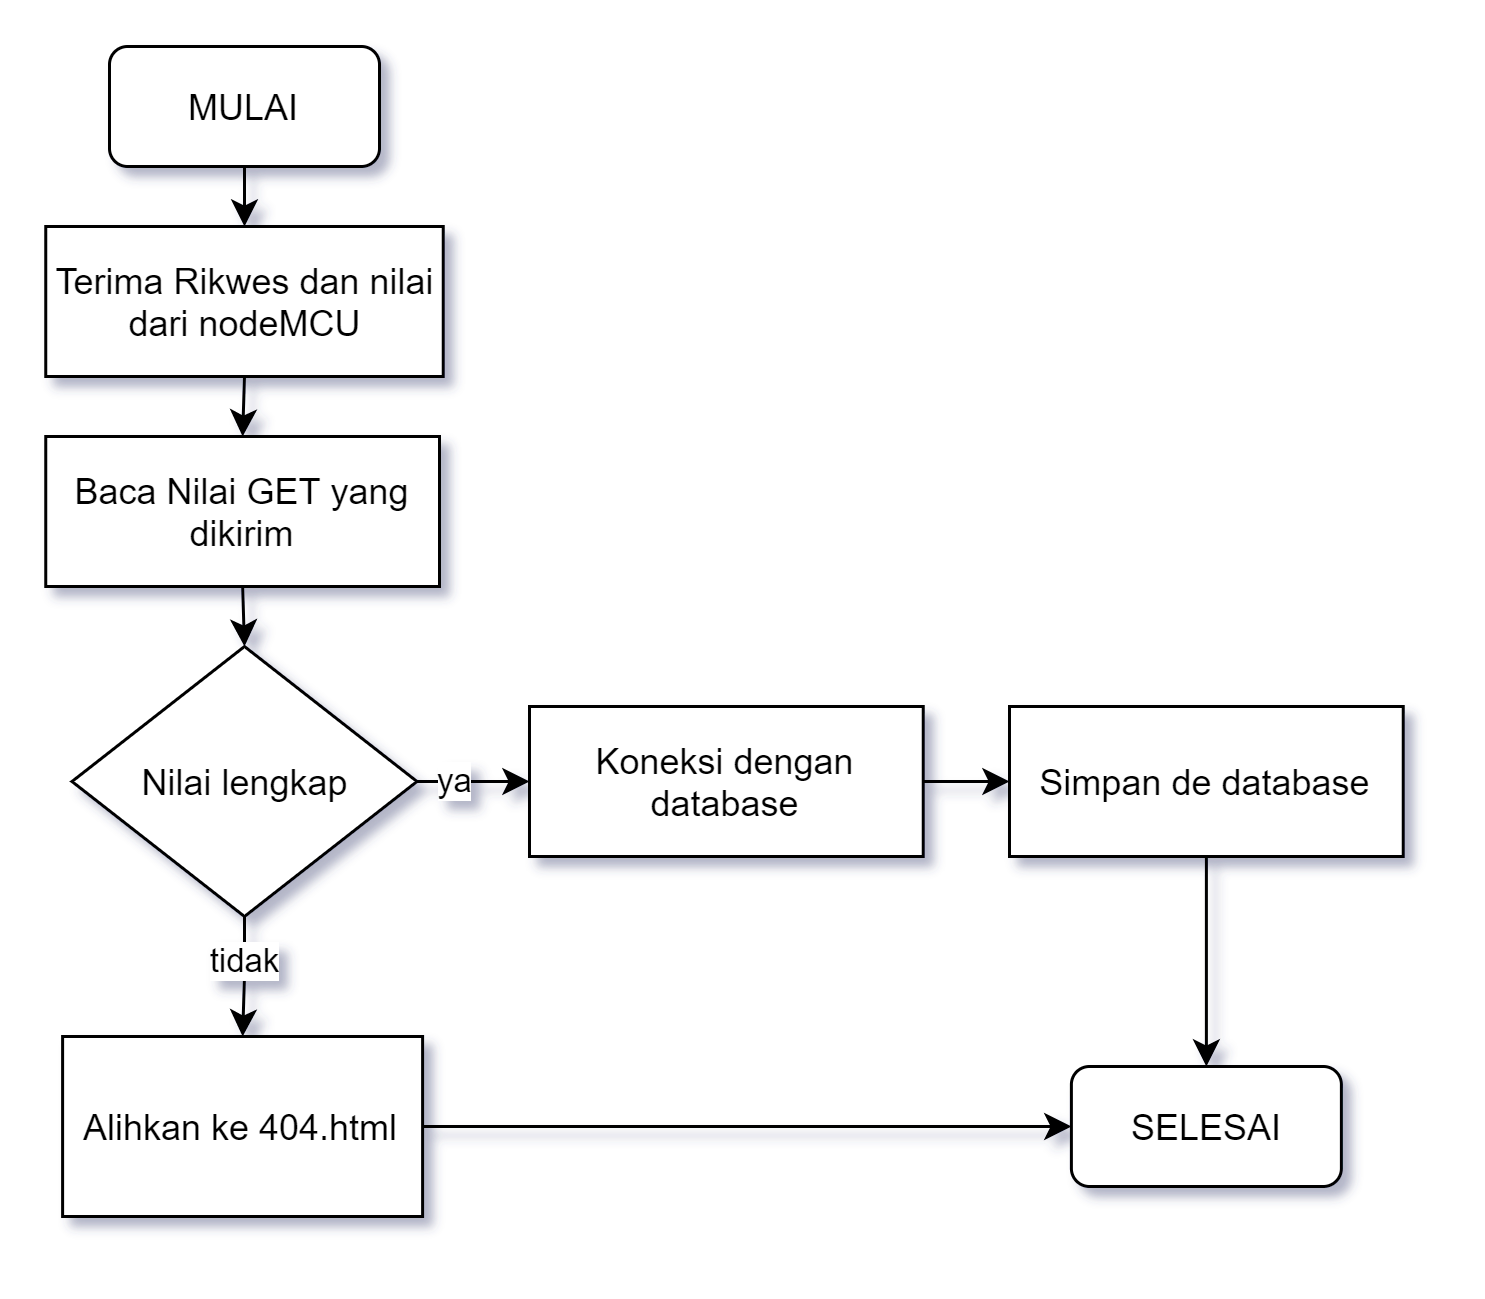

The diagram above was exported from draw.io. Its source (the exported page's mxGraphModel, read from the mxfile embedded in the PNG):
<mxGraphModel dx="865" dy="514" grid="1" gridSize="10" guides="1" tooltips="1" connect="1" arrows="1" fold="1" page="1" pageScale="1" pageWidth="827" pageHeight="1169" math="0" shadow="0">
  <root>
    <mxCell id="WIyWlLk6GJQsqaUBKTNV-0" />
    <mxCell id="WIyWlLk6GJQsqaUBKTNV-1" parent="WIyWlLk6GJQsqaUBKTNV-0" />
    <mxCell id="T_7KeVCUigmliua6lzYr-5" style="edgeStyle=orthogonalEdgeStyle;rounded=0;orthogonalLoop=1;jettySize=auto;html=1;exitX=0.5;exitY=1;exitDx=0;exitDy=0;entryX=0.5;entryY=0;entryDx=0;entryDy=0;" edge="1" parent="WIyWlLk6GJQsqaUBKTNV-1" source="WIyWlLk6GJQsqaUBKTNV-3" target="fHduDgS11ImfjsIX3Lfp-0">
      <mxGeometry relative="1" as="geometry" />
    </mxCell>
    <mxCell id="WIyWlLk6GJQsqaUBKTNV-3" value="MULAI" style="rounded=1;whiteSpace=wrap;html=1;fontSize=12;glass=0;strokeWidth=1;shadow=0;" parent="WIyWlLk6GJQsqaUBKTNV-1" vertex="1">
      <mxGeometry x="160" y="80" width="90" height="40" as="geometry" />
    </mxCell>
    <mxCell id="T_7KeVCUigmliua6lzYr-6" style="edgeStyle=orthogonalEdgeStyle;rounded=0;orthogonalLoop=1;jettySize=auto;html=1;exitX=0.5;exitY=1;exitDx=0;exitDy=0;entryX=0.5;entryY=0;entryDx=0;entryDy=0;" edge="1" parent="WIyWlLk6GJQsqaUBKTNV-1" source="fHduDgS11ImfjsIX3Lfp-0" target="T_7KeVCUigmliua6lzYr-2">
      <mxGeometry relative="1" as="geometry" />
    </mxCell>
    <mxCell id="fHduDgS11ImfjsIX3Lfp-0" value="Terima Rikwes dan nilai dari nodeMCU" style="rounded=0;whiteSpace=wrap;html=1;" parent="WIyWlLk6GJQsqaUBKTNV-1" vertex="1">
      <mxGeometry x="138.75" y="140" width="132.5" height="50" as="geometry" />
    </mxCell>
    <mxCell id="T_7KeVCUigmliua6lzYr-9" style="edgeStyle=orthogonalEdgeStyle;rounded=0;orthogonalLoop=1;jettySize=auto;html=1;exitX=1;exitY=0.5;exitDx=0;exitDy=0;entryX=0;entryY=0.5;entryDx=0;entryDy=0;" edge="1" parent="WIyWlLk6GJQsqaUBKTNV-1" source="T_7KeVCUigmliua6lzYr-1" target="T_7KeVCUigmliua6lzYr-4">
      <mxGeometry relative="1" as="geometry" />
    </mxCell>
    <mxCell id="T_7KeVCUigmliua6lzYr-1" value="Koneksi dengan database" style="rounded=0;whiteSpace=wrap;html=1;" vertex="1" parent="WIyWlLk6GJQsqaUBKTNV-1">
      <mxGeometry x="300" y="300" width="131.25" height="50" as="geometry" />
    </mxCell>
    <mxCell id="T_7KeVCUigmliua6lzYr-7" style="edgeStyle=orthogonalEdgeStyle;rounded=0;orthogonalLoop=1;jettySize=auto;html=1;exitX=0.5;exitY=1;exitDx=0;exitDy=0;entryX=0.5;entryY=0;entryDx=0;entryDy=0;" edge="1" parent="WIyWlLk6GJQsqaUBKTNV-1" source="T_7KeVCUigmliua6lzYr-2" target="T_7KeVCUigmliua6lzYr-3">
      <mxGeometry relative="1" as="geometry" />
    </mxCell>
    <mxCell id="T_7KeVCUigmliua6lzYr-2" value="Baca Nilai GET yang dikirim" style="rounded=0;whiteSpace=wrap;html=1;" vertex="1" parent="WIyWlLk6GJQsqaUBKTNV-1">
      <mxGeometry x="138.75" y="210" width="131.25" height="50" as="geometry" />
    </mxCell>
    <mxCell id="T_7KeVCUigmliua6lzYr-8" style="edgeStyle=orthogonalEdgeStyle;rounded=0;orthogonalLoop=1;jettySize=auto;html=1;exitX=1;exitY=0.5;exitDx=0;exitDy=0;entryX=0;entryY=0.5;entryDx=0;entryDy=0;" edge="1" parent="WIyWlLk6GJQsqaUBKTNV-1" source="T_7KeVCUigmliua6lzYr-3" target="T_7KeVCUigmliua6lzYr-1">
      <mxGeometry relative="1" as="geometry" />
    </mxCell>
    <mxCell id="T_7KeVCUigmliua6lzYr-15" value="ya" style="edgeLabel;html=1;align=center;verticalAlign=middle;resizable=0;points=[];" vertex="1" connectable="0" parent="T_7KeVCUigmliua6lzYr-8">
      <mxGeometry x="-0.3748" relative="1" as="geometry">
        <mxPoint as="offset" />
      </mxGeometry>
    </mxCell>
    <mxCell id="T_7KeVCUigmliua6lzYr-11" style="edgeStyle=orthogonalEdgeStyle;rounded=0;orthogonalLoop=1;jettySize=auto;html=1;exitX=0.5;exitY=1;exitDx=0;exitDy=0;entryX=0.5;entryY=0;entryDx=0;entryDy=0;" edge="1" parent="WIyWlLk6GJQsqaUBKTNV-1" source="T_7KeVCUigmliua6lzYr-3" target="T_7KeVCUigmliua6lzYr-10">
      <mxGeometry relative="1" as="geometry" />
    </mxCell>
    <mxCell id="T_7KeVCUigmliua6lzYr-16" value="tidak" style="edgeLabel;html=1;align=center;verticalAlign=middle;resizable=0;points=[];" vertex="1" connectable="0" parent="T_7KeVCUigmliua6lzYr-11">
      <mxGeometry x="-0.2996" relative="1" as="geometry">
        <mxPoint as="offset" />
      </mxGeometry>
    </mxCell>
    <mxCell id="T_7KeVCUigmliua6lzYr-3" value="Nilai lengkap" style="rhombus;whiteSpace=wrap;html=1;" vertex="1" parent="WIyWlLk6GJQsqaUBKTNV-1">
      <mxGeometry x="147.5" y="280" width="115" height="90" as="geometry" />
    </mxCell>
    <mxCell id="T_7KeVCUigmliua6lzYr-14" style="edgeStyle=orthogonalEdgeStyle;rounded=0;orthogonalLoop=1;jettySize=auto;html=1;exitX=0.5;exitY=1;exitDx=0;exitDy=0;entryX=0.5;entryY=0;entryDx=0;entryDy=0;" edge="1" parent="WIyWlLk6GJQsqaUBKTNV-1" source="T_7KeVCUigmliua6lzYr-4" target="T_7KeVCUigmliua6lzYr-12">
      <mxGeometry relative="1" as="geometry" />
    </mxCell>
    <mxCell id="T_7KeVCUigmliua6lzYr-4" value="Simpan de database" style="rounded=0;whiteSpace=wrap;html=1;" vertex="1" parent="WIyWlLk6GJQsqaUBKTNV-1">
      <mxGeometry x="460" y="300" width="131.25" height="50" as="geometry" />
    </mxCell>
    <mxCell id="T_7KeVCUigmliua6lzYr-13" style="edgeStyle=orthogonalEdgeStyle;rounded=0;orthogonalLoop=1;jettySize=auto;html=1;exitX=1;exitY=0.5;exitDx=0;exitDy=0;entryX=0;entryY=0.5;entryDx=0;entryDy=0;" edge="1" parent="WIyWlLk6GJQsqaUBKTNV-1" source="T_7KeVCUigmliua6lzYr-10" target="T_7KeVCUigmliua6lzYr-12">
      <mxGeometry relative="1" as="geometry" />
    </mxCell>
    <mxCell id="T_7KeVCUigmliua6lzYr-10" value="Alihkan ke 404.html" style="rounded=0;whiteSpace=wrap;html=1;" vertex="1" parent="WIyWlLk6GJQsqaUBKTNV-1">
      <mxGeometry x="144.37" y="410" width="120" height="60" as="geometry" />
    </mxCell>
    <mxCell id="T_7KeVCUigmliua6lzYr-12" value="SELESAI" style="rounded=1;whiteSpace=wrap;html=1;fontSize=12;glass=0;strokeWidth=1;shadow=0;" vertex="1" parent="WIyWlLk6GJQsqaUBKTNV-1">
      <mxGeometry x="480.63" y="420" width="90" height="40" as="geometry" />
    </mxCell>
  </root>
</mxGraphModel>